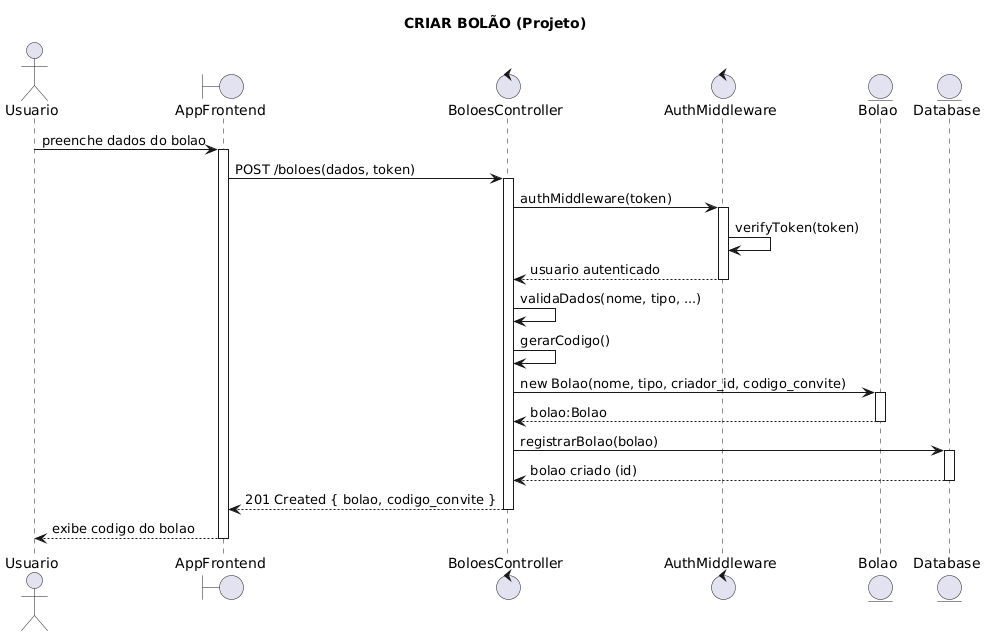

The diagram above was rendered by PlantUML. Its source (embedded in the PNG):
@startuml
title CRIAR BOLÃO (Projeto)

actor Usuario
boundary "AppFrontend" as App
control "BoloesController" as Controller
control "AuthMiddleware" as Middleware
entity "Bolao" as BolaoEntity
entity "Database" as DB

Usuario -> App : preenche dados do bolao
activate App

App -> Controller : POST /boloes(dados, token)
activate Controller

Controller -> Middleware : authMiddleware(token)
activate Middleware

Middleware -> Middleware : verifyToken(token)
Middleware --> Controller : usuario autenticado
deactivate Middleware

Controller -> Controller : validaDados(nome, tipo, ...)
Controller -> Controller : gerarCodigo()

Controller -> BolaoEntity : new Bolao(nome, tipo, criador_id, codigo_convite)
activate BolaoEntity

BolaoEntity --> Controller : bolao:Bolao
deactivate BolaoEntity

Controller -> DB : registrarBolao(bolao)
activate DB

DB --> Controller : bolao criado (id)
deactivate DB

Controller --> App : 201 Created { bolao, codigo_convite }
deactivate Controller

App --> Usuario : exibe codigo do bolao
deactivate App
@enduml